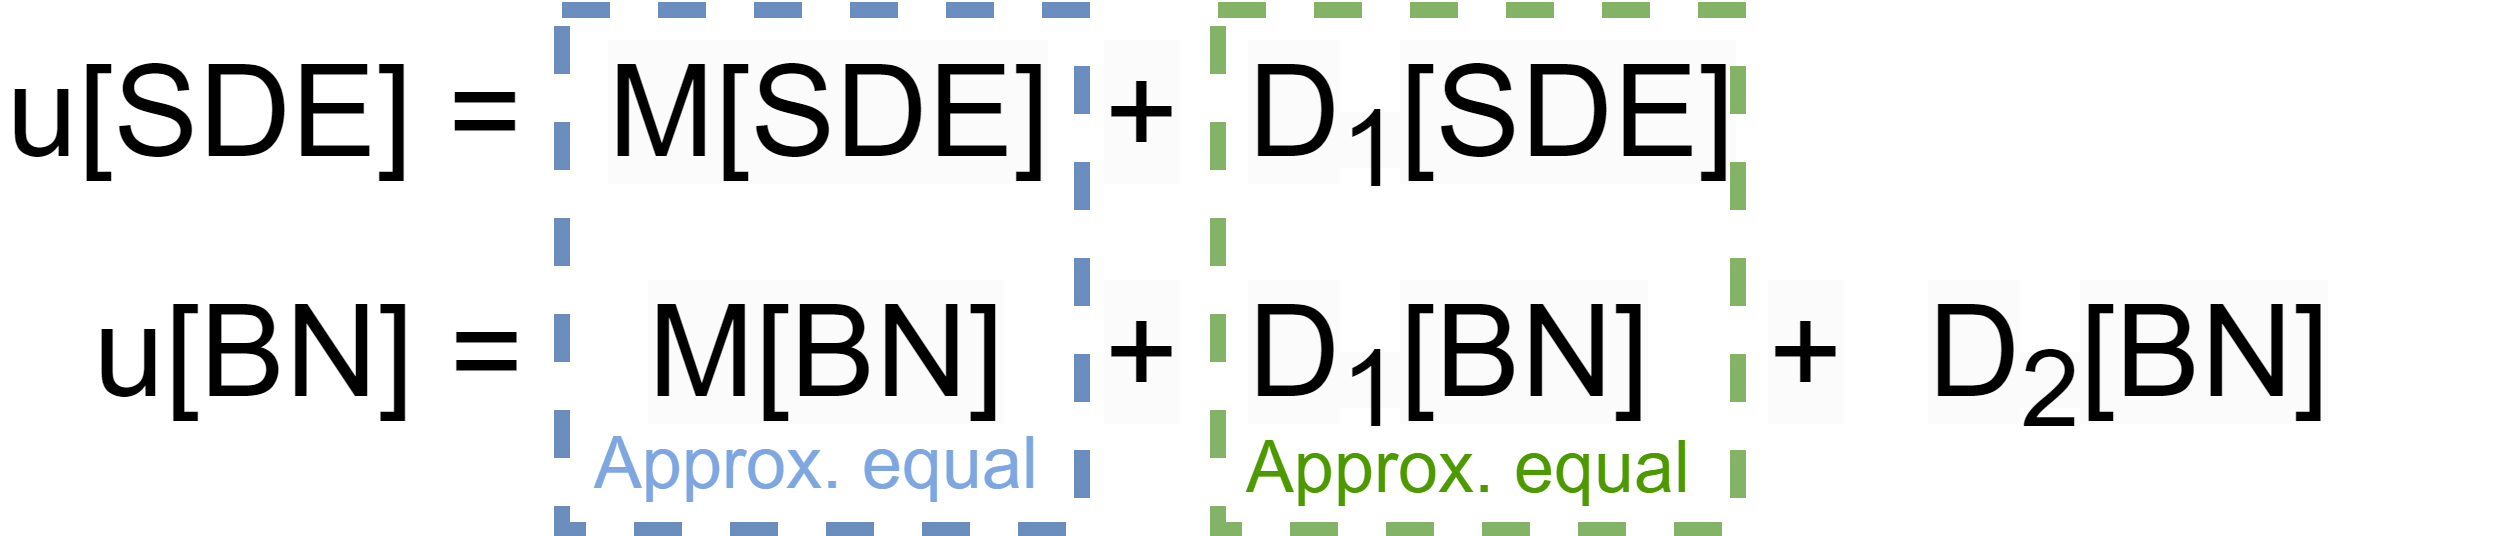

The diagram above was exported from draw.io. Its source (the exported page's mxGraphModel, read from the mxfile embedded in the PNG):
<mxGraphModel dx="1560" dy="873" grid="1" gridSize="10" guides="1" tooltips="1" connect="1" arrows="1" fold="1" page="1" pageScale="1" pageWidth="827" pageHeight="1169" math="0" shadow="0">
  <root>
    <mxCell id="0" />
    <mxCell id="1" parent="0" />
    <mxCell id="_n8ltakjSAVPWLGdkm_--13" value="" style="rounded=0;whiteSpace=wrap;html=1;fillColor=none;strokeColor=#6c8ebf;dashed=1;strokeWidth=4;" vertex="1" parent="1">
      <mxGeometry x="250" y="80" width="130" height="130" as="geometry" />
    </mxCell>
    <mxCell id="_n8ltakjSAVPWLGdkm_--1" value="&lt;font style=&quot;font-size: 32px;&quot;&gt;u[SDE] =&amp;nbsp;&amp;nbsp;&lt;/font&gt;" style="text;html=1;align=center;verticalAlign=middle;whiteSpace=wrap;rounded=0;" vertex="1" parent="1">
      <mxGeometry x="110" y="91" width="150" height="30" as="geometry" />
    </mxCell>
    <mxCell id="_n8ltakjSAVPWLGdkm_--3" value="&lt;span style=&quot;color: rgb(0, 0, 0); font-family: Helvetica; font-size: 32px; font-style: normal; font-variant-ligatures: normal; font-variant-caps: normal; font-weight: 400; letter-spacing: normal; orphans: 2; text-align: center; text-indent: 0px; text-transform: none; widows: 2; word-spacing: 0px; -webkit-text-stroke-width: 0px; white-space: normal; background-color: rgb(251, 251, 251); text-decoration-thickness: initial; text-decoration-style: initial; text-decoration-color: initial; float: none; display: inline !important;&quot;&gt;M[SDE]&lt;/span&gt;" style="text;whiteSpace=wrap;html=1;" vertex="1" parent="1">
      <mxGeometry x="260" y="80" width="140" height="50" as="geometry" />
    </mxCell>
    <mxCell id="_n8ltakjSAVPWLGdkm_--5" value="&lt;span style=&quot;color: rgb(0, 0, 0); font-family: Helvetica; font-size: 32px; font-style: normal; font-variant-ligatures: normal; font-variant-caps: normal; font-weight: 400; letter-spacing: normal; orphans: 2; text-align: center; text-indent: 0px; text-transform: none; widows: 2; word-spacing: 0px; -webkit-text-stroke-width: 0px; white-space: normal; background-color: rgb(251, 251, 251); text-decoration-thickness: initial; text-decoration-style: initial; text-decoration-color: initial; float: none; display: inline !important;&quot;&gt;D&lt;/span&gt;&lt;span style=&quot;forced-color-adjust: none; color: rgb(0, 0, 0); font-family: Helvetica; font-style: normal; font-variant-ligatures: normal; font-variant-caps: normal; font-weight: 400; letter-spacing: normal; orphans: 2; text-align: center; text-indent: 0px; text-transform: none; widows: 2; word-spacing: 0px; -webkit-text-stroke-width: 0px; white-space: normal; background-color: rgb(251, 251, 251); text-decoration-thickness: initial; text-decoration-style: initial; text-decoration-color: initial;&quot;&gt;&lt;font style=&quot;font-size: 32px;&quot;&gt;&lt;sub&gt;1&lt;/sub&gt;&lt;/font&gt;&lt;/span&gt;&lt;span style=&quot;color: rgb(0, 0, 0); font-family: Helvetica; font-size: 32px; font-style: normal; font-variant-ligatures: normal; font-variant-caps: normal; font-weight: 400; letter-spacing: normal; orphans: 2; text-align: center; text-indent: 0px; text-transform: none; widows: 2; word-spacing: 0px; -webkit-text-stroke-width: 0px; white-space: normal; background-color: rgb(251, 251, 251); text-decoration-thickness: initial; text-decoration-style: initial; text-decoration-color: initial; float: none; display: inline !important;&quot;&gt;[SDE]&lt;/span&gt;" style="text;whiteSpace=wrap;html=1;" vertex="1" parent="1">
      <mxGeometry x="420" y="80" width="150" height="60" as="geometry" />
    </mxCell>
    <mxCell id="_n8ltakjSAVPWLGdkm_--6" value="&lt;span style=&quot;color: rgb(0, 0, 0); font-family: Helvetica; font-size: 32px; font-style: normal; font-variant-ligatures: normal; font-variant-caps: normal; font-weight: 400; letter-spacing: normal; orphans: 2; text-align: center; text-indent: 0px; text-transform: none; widows: 2; word-spacing: 0px; -webkit-text-stroke-width: 0px; white-space: normal; background-color: rgb(251, 251, 251); text-decoration-thickness: initial; text-decoration-style: initial; text-decoration-color: initial; display: inline !important; float: none;&quot;&gt;+&lt;/span&gt;" style="text;whiteSpace=wrap;html=1;" vertex="1" parent="1">
      <mxGeometry x="384" y="80" width="30" height="40" as="geometry" />
    </mxCell>
    <mxCell id="_n8ltakjSAVPWLGdkm_--7" value="&lt;span style=&quot;color: rgb(0, 0, 0); font-family: Helvetica; font-size: 32px; font-style: normal; font-variant-ligatures: normal; font-variant-caps: normal; font-weight: 400; letter-spacing: normal; orphans: 2; text-align: center; text-indent: 0px; text-transform: none; widows: 2; word-spacing: 0px; -webkit-text-stroke-width: 0px; white-space: normal; background-color: rgb(251, 251, 251); text-decoration-thickness: initial; text-decoration-style: initial; text-decoration-color: initial; float: none; display: inline !important;&quot;&gt;D&lt;/span&gt;&lt;span style=&quot;forced-color-adjust: none; color: rgb(0, 0, 0); font-family: Helvetica; font-style: normal; font-variant-ligatures: normal; font-variant-caps: normal; font-weight: 400; letter-spacing: normal; orphans: 2; text-align: center; text-indent: 0px; text-transform: none; widows: 2; word-spacing: 0px; -webkit-text-stroke-width: 0px; white-space: normal; background-color: rgb(251, 251, 251); text-decoration-thickness: initial; text-decoration-style: initial; text-decoration-color: initial;&quot;&gt;&lt;font style=&quot;font-size: 32px;&quot;&gt;&lt;sub&gt;1&lt;/sub&gt;&lt;/font&gt;&lt;/span&gt;&lt;span style=&quot;color: rgb(0, 0, 0); font-family: Helvetica; font-size: 32px; font-style: normal; font-variant-ligatures: normal; font-variant-caps: normal; font-weight: 400; letter-spacing: normal; orphans: 2; text-align: center; text-indent: 0px; text-transform: none; widows: 2; word-spacing: 0px; -webkit-text-stroke-width: 0px; white-space: normal; background-color: rgb(251, 251, 251); text-decoration-thickness: initial; text-decoration-style: initial; text-decoration-color: initial; float: none; display: inline !important;&quot;&gt;[BN]&lt;/span&gt;" style="text;whiteSpace=wrap;html=1;" vertex="1" parent="1">
      <mxGeometry x="420" y="140" width="150" height="60" as="geometry" />
    </mxCell>
    <mxCell id="_n8ltakjSAVPWLGdkm_--8" value="&lt;span style=&quot;color: rgb(0, 0, 0); font-family: Helvetica; font-size: 32px; font-style: normal; font-variant-ligatures: normal; font-variant-caps: normal; font-weight: 400; letter-spacing: normal; orphans: 2; text-align: center; text-indent: 0px; text-transform: none; widows: 2; word-spacing: 0px; -webkit-text-stroke-width: 0px; white-space: normal; background-color: rgb(251, 251, 251); text-decoration-thickness: initial; text-decoration-style: initial; text-decoration-color: initial; display: inline !important; float: none;&quot;&gt;+&lt;/span&gt;" style="text;whiteSpace=wrap;html=1;" vertex="1" parent="1">
      <mxGeometry x="384" y="140" width="30" height="40" as="geometry" />
    </mxCell>
    <mxCell id="_n8ltakjSAVPWLGdkm_--9" value="&lt;span style=&quot;color: rgb(0, 0, 0); font-family: Helvetica; font-size: 32px; font-style: normal; font-variant-ligatures: normal; font-variant-caps: normal; font-weight: 400; letter-spacing: normal; orphans: 2; text-align: center; text-indent: 0px; text-transform: none; widows: 2; word-spacing: 0px; -webkit-text-stroke-width: 0px; white-space: normal; background-color: rgb(251, 251, 251); text-decoration-thickness: initial; text-decoration-style: initial; text-decoration-color: initial; float: none; display: inline !important;&quot;&gt;M[BN]&lt;/span&gt;" style="text;whiteSpace=wrap;html=1;" vertex="1" parent="1">
      <mxGeometry x="270" y="140" width="100" height="50" as="geometry" />
    </mxCell>
    <mxCell id="_n8ltakjSAVPWLGdkm_--10" value="&lt;font style=&quot;font-size: 32px;&quot;&gt;u[BN] =&amp;nbsp;&amp;nbsp;&lt;/font&gt;" style="text;html=1;align=center;verticalAlign=middle;whiteSpace=wrap;rounded=0;" vertex="1" parent="1">
      <mxGeometry x="126" y="151" width="140" height="30" as="geometry" />
    </mxCell>
    <mxCell id="_n8ltakjSAVPWLGdkm_--11" value="&lt;span style=&quot;color: rgb(0, 0, 0); font-family: Helvetica; font-size: 32px; font-style: normal; font-variant-ligatures: normal; font-variant-caps: normal; font-weight: 400; letter-spacing: normal; orphans: 2; text-align: center; text-indent: 0px; text-transform: none; widows: 2; word-spacing: 0px; -webkit-text-stroke-width: 0px; white-space: normal; background-color: rgb(251, 251, 251); text-decoration-thickness: initial; text-decoration-style: initial; text-decoration-color: initial; float: none; display: inline !important;&quot;&gt;D&lt;/span&gt;&lt;span style=&quot;color: rgb(0, 0, 0); font-family: Helvetica; font-style: normal; font-variant-ligatures: normal; font-variant-caps: normal; font-weight: 400; letter-spacing: normal; orphans: 2; text-align: center; text-indent: 0px; text-transform: none; widows: 2; word-spacing: 0px; -webkit-text-stroke-width: 0px; white-space: normal; background-color: rgb(251, 251, 251); text-decoration-thickness: initial; text-decoration-style: initial; text-decoration-color: initial; float: none; display: inline !important;&quot;&gt;&lt;font style=&quot;font-size: 32px;&quot;&gt;&lt;sub&gt;2&lt;/sub&gt;&lt;/font&gt;&lt;/span&gt;&lt;span style=&quot;color: rgb(0, 0, 0); font-family: Helvetica; font-size: 32px; font-style: normal; font-variant-ligatures: normal; font-variant-caps: normal; font-weight: 400; letter-spacing: normal; orphans: 2; text-align: center; text-indent: 0px; text-transform: none; widows: 2; word-spacing: 0px; -webkit-text-stroke-width: 0px; white-space: normal; background-color: rgb(251, 251, 251); text-decoration-thickness: initial; text-decoration-style: initial; text-decoration-color: initial; float: none; display: inline !important;&quot;&gt;[BN]&lt;/span&gt;" style="text;whiteSpace=wrap;html=1;" vertex="1" parent="1">
      <mxGeometry x="590" y="140" width="150" height="60" as="geometry" />
    </mxCell>
    <mxCell id="_n8ltakjSAVPWLGdkm_--12" value="&lt;span style=&quot;color: rgb(0, 0, 0); font-family: Helvetica; font-size: 32px; font-style: normal; font-variant-ligatures: normal; font-variant-caps: normal; font-weight: 400; letter-spacing: normal; orphans: 2; text-align: center; text-indent: 0px; text-transform: none; widows: 2; word-spacing: 0px; -webkit-text-stroke-width: 0px; white-space: normal; background-color: rgb(251, 251, 251); text-decoration-thickness: initial; text-decoration-style: initial; text-decoration-color: initial; display: inline !important; float: none;&quot;&gt;+&lt;/span&gt;" style="text;whiteSpace=wrap;html=1;" vertex="1" parent="1">
      <mxGeometry x="550" y="140" width="30" height="40" as="geometry" />
    </mxCell>
    <mxCell id="_n8ltakjSAVPWLGdkm_--14" value="" style="rounded=0;whiteSpace=wrap;html=1;fillColor=none;strokeColor=#82b366;dashed=1;strokeWidth=4;" vertex="1" parent="1">
      <mxGeometry x="414" y="80" width="130" height="130" as="geometry" />
    </mxCell>
    <mxCell id="_n8ltakjSAVPWLGdkm_--15" value="&lt;font style=&quot;font-size: 18px; color: rgb(126, 166, 224);&quot;&gt;Approx. equal&lt;/font&gt;" style="text;html=1;align=center;verticalAlign=middle;whiteSpace=wrap;rounded=0;" vertex="1" parent="1">
      <mxGeometry x="239" y="179" width="150" height="30" as="geometry" />
    </mxCell>
    <mxCell id="_n8ltakjSAVPWLGdkm_--16" value="&lt;font style=&quot;font-size: 18px; color: rgb(77, 153, 0);&quot;&gt;Approx. equal&lt;/font&gt;" style="text;html=1;align=center;verticalAlign=middle;whiteSpace=wrap;rounded=0;" vertex="1" parent="1">
      <mxGeometry x="402" y="180" width="150" height="30" as="geometry" />
    </mxCell>
  </root>
</mxGraphModel>